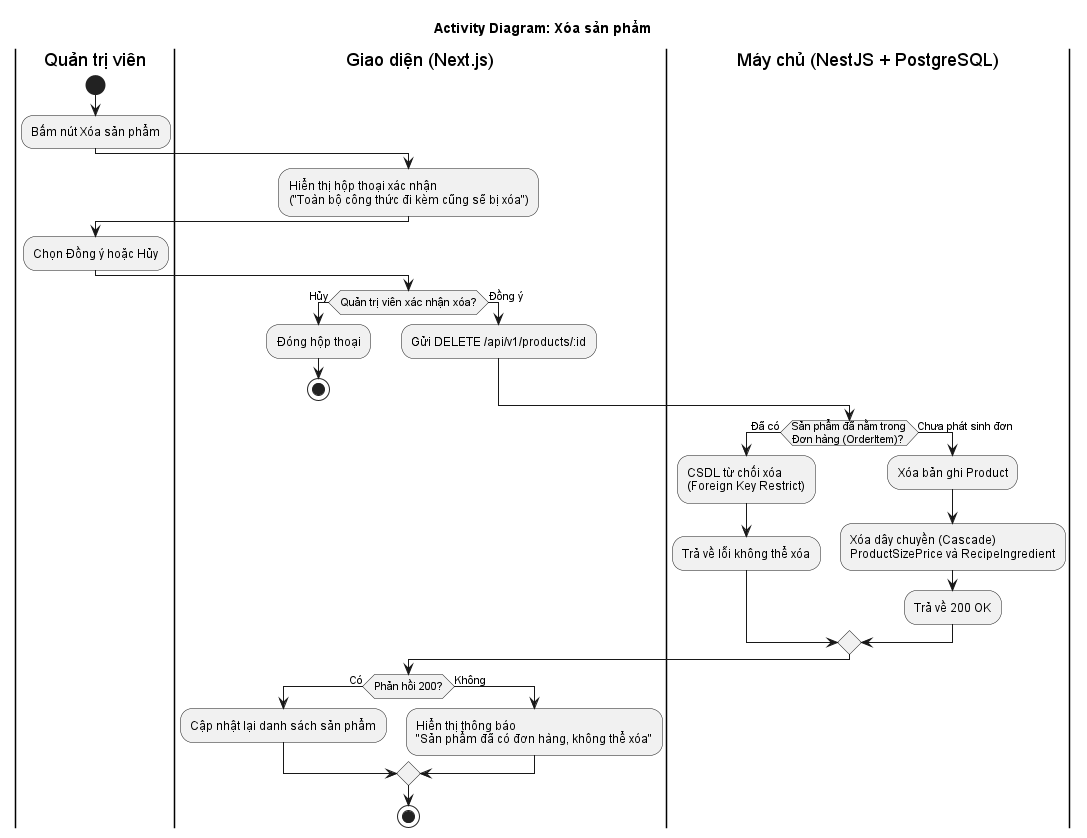

The diagram above was rendered by PlantUML. Its source (embedded in the PNG):
@startuml
title Activity Diagram: Xóa sản phẩm
skinparam shadowing false
skinparam monochrome true
skinparam defaultFontName Arial

|Quản trị viên|
start
:Bấm nút Xóa sản phẩm;

|Giao diện (Next.js)|
:Hiển thị hộp thoại xác nhận\n("Toàn bộ công thức đi kèm cũng sẽ bị xóa");

|Quản trị viên|
:Chọn Đồng ý hoặc Hủy;

|Giao diện (Next.js)|
if (Quản trị viên xác nhận xóa?) then (Hủy)
  :Đóng hộp thoại;
  stop
else (Đồng ý)
  :Gửi DELETE /api/v1/products/:id;
endif

|Máy chủ (NestJS + PostgreSQL)|
if (Sản phẩm đã nằm trong\nĐơn hàng (OrderItem)?) then (Đã có)
  :CSDL từ chối xóa\n(Foreign Key Restrict);
  :Trả về lỗi không thể xóa;
else (Chưa phát sinh đơn)
  :Xóa bản ghi Product;
  :Xóa dây chuyền (Cascade)\nProductSizePrice và RecipeIngredient;
  :Trả về 200 OK;
endif

|Giao diện (Next.js)|
if (Phản hồi 200?) then (Có)
  :Cập nhật lại danh sách sản phẩm;
else (Không)
  :Hiển thị thông báo\n"Sản phẩm đã có đơn hàng, không thể xóa";
endif
stop
@enduml